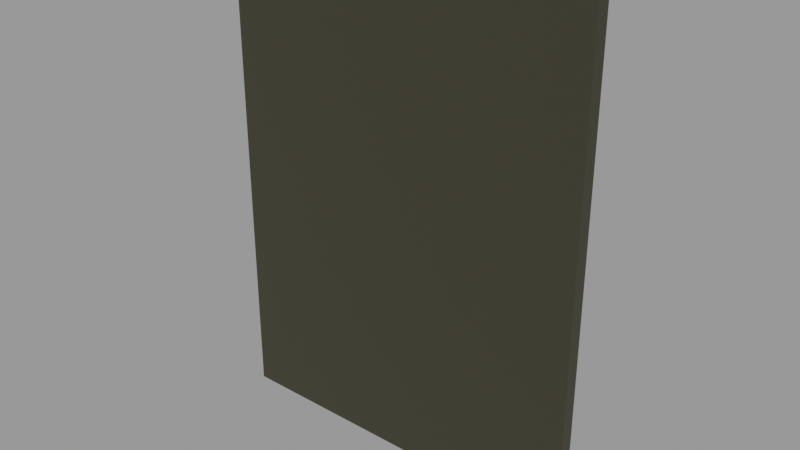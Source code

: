 # Source: book.blend  (saved by Blender 3.4.6; exported with 4.5.12 LTS)
import bpy
from mathutils import Matrix  # noqa: F401  (used for matrix-valued properties, if any)

bpy.ops.wm.read_factory_settings(use_empty=True)
scene = bpy.context.scene
scene.name = 'Scene'

# ---- collections
col_collection = bpy.data.collections.new('Collection'); scene.collection.children.link(col_collection)

# ---- materials (node trees are filled in below, after node groups)
mat_book_002 = bpy.data.materials.new('Book.002')
mat_book_002.use_transparent_shadow = False

# ---- material node trees
mat_book_002.use_nodes = True; mat_book_002.node_tree.nodes.clear()
_N = mat_book_002.node_tree.nodes; _L = mat_book_002.node_tree.links
n0 = _N.new('ShaderNodeBsdfPrincipled'); n0.name = 'Principled BSDF'; n0.location = (10, 300)
n0.distribution = 'GGX'
n0.subsurface_method = 'RANDOM_WALK_SKIN'
n0.inputs[0].default_value = (0.03415, 0.03218, 0.01765, 1.0)
n0.inputs[3].default_value = 1.45
n0.inputs[27].default_value = (0.0, 0.0, 0.0, 1.0)
n0.inputs[28].default_value = 1.0
n1 = _N.new('ShaderNodeOutputMaterial'); n1.name = 'Material Output'; n1.location = (300, 300)
_L.new(n0.outputs[0], n1.inputs[0])
n1.is_active_output = True

# ---- meshes
me_cube_008 = bpy.data.meshes.new('Cube.008')
me_cube_008.from_pydata([(-1.0, -1.0, -1.0), (-1.0, -1.0, 1.0), (-1.0, 1.0, -1.0), (-1.0, 1.0, 1.0), (1.0, -1.0, -1.0), (1.0, -1.0, 1.0), (1.0, 1.0, -1.0), (1.0, 1.0, 1.0)], [], [(0, 1, 3, 2), (2, 3, 7, 6), (6, 7, 5, 4), (4, 5, 1, 0), (2, 6, 4, 0), (7, 3, 1, 5)])
_uv = me_cube_008.uv_layers.new(name='UVMap')
_uv.uv.foreach_set('vector', [0.375, 0.0, 0.625, 0.0, 0.625, 0.25, 0.375, 0.25, 0.375, 0.25, 0.625, 0.25, 0.625, 0.5, 0.375, 0.5, 0.375, 0.5, 0.625, 0.5, 0.625, 0.75, 0.375, 0.75, 0.375, 0.75, 0.625, 0.75, 0.625, 1.0, 0.375, 1.0, 0.125, 0.5, 0.375, 0.5, 0.375, 0.75, 0.125, 0.75, 0.625, 0.5, 0.875, 0.5, 0.875, 0.75, 0.625, 0.75])
me_cube_008.materials.append(mat_book_002)
me_cube_008.update()

# ---- objects
ob_cover_book = bpy.data.objects.new('Cover_book', me_cube_008)
ob_border = bpy.data.objects.new('Border', None)

# ---- transforms, parenting, visibility, modifiers, constraints
ob_cover_book.location = (0.0, 0.0, 0.0)
ob_cover_book.scale = (13.25, 0.5, 17.25)
ob_border.location = (0.4997, -2.304, -0.5515)
ob_border.rotation_euler = (1.571, -0.0, -0.0)
ob_border.scale = (6.9, 6.9, 1.0)
ob_border.empty_display_type = 'IMAGE'
ob_border.empty_display_size = 4.996
ob_border.empty_image_offset = (-0.4902, -0.479)
ob_border.use_empty_image_alpha = True
ob_border.color = (1.0, 1.0, 1.0, 0.87)

# ---- collection membership
col_collection.objects.link(ob_cover_book)
col_collection.objects.link(ob_border)

# ---- scene / render settings (as saved in the file)
scene.frame_start = 1; scene.frame_end = 250; scene.frame_set(2)
scene.render.engine = 'BLENDER_EEVEE_NEXT'
scene.cycles.sampling_pattern = 'TABULATED_SOBOL'
scene.cycles.use_light_tree = False
scene.view_settings.view_transform = 'Filmic'
scene.unit_settings.scale_length = 0.01
bpy.context.view_layer.update()

# ---- added for rendering (the .blend has no active camera and no usable light): camera, sun + grey world if the file has none
cam_auto = bpy.data.cameras.new('AutoCamera')
cam_auto.lens = 50.0
cam_auto.sensor_width = 36.0
cam_auto.clip_end = 1000.0
ob_auto_camera = bpy.data.objects.new('AutoCamera', cam_auto)
scene.collection.objects.link(ob_auto_camera)
ob_auto_camera.location = (40.2606, -48.3127, 32.2085)
ob_auto_camera.rotation_euler = (1.09748, -7.21219e-08, 0.694738)
scene.camera = ob_auto_camera
light_auto_sun = bpy.data.lights.new('AutoSun', 'SUN')
light_auto_sun.energy = 3.0
light_auto_sun.angle = 0.0523599
ob_auto_sun = bpy.data.objects.new('AutoSun', light_auto_sun)
scene.collection.objects.link(ob_auto_sun)
ob_auto_sun.rotation_euler = (0.872665, 0.174533, 0.523599)
if scene.world is None:
    world_auto = bpy.data.worlds.new('AutoWorld')
    world_auto.color = (0.3, 0.3, 0.3)
    scene.world = world_auto
bpy.context.view_layer.update()
